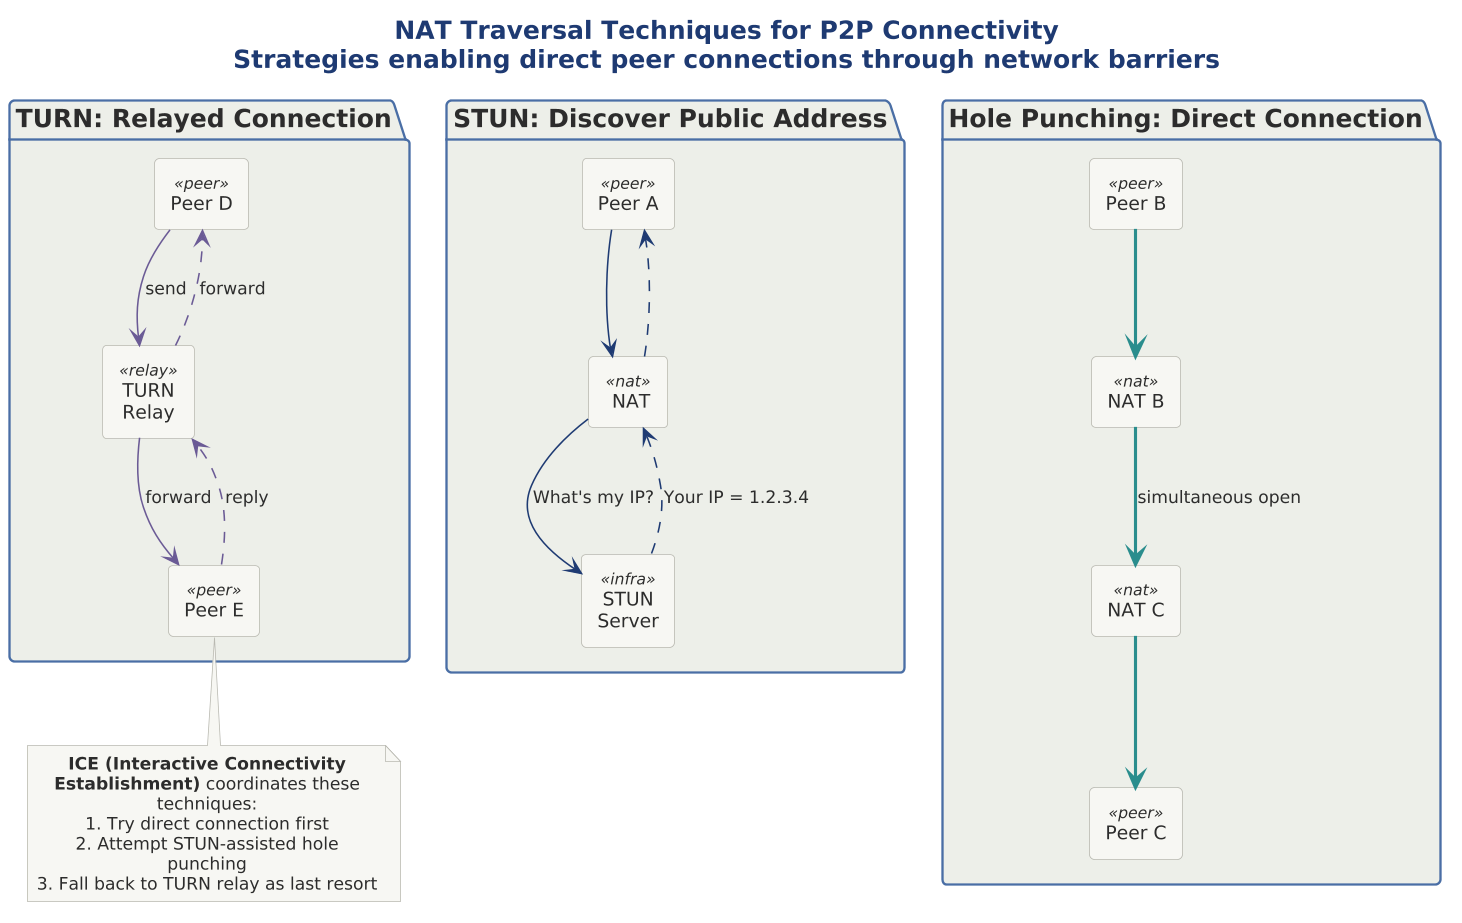

The diagram above was rendered by PlantUML. Its source (embedded in the PNG):
@startuml 09-nat-traversal

scale 1.5625




!include ../../../../../../tooling/styles/plantuml/structural/package-diagram-style.iuml

title <b>NAT Traversal Techniques for P2P Connectivity</b>\nStrategies enabling direct peer connections through network barriers

package "STUN: Discover Public Address" as STUN {
  rectangle "Peer A" as stun_a <<peer>>
  rectangle " NAT " as stun_nat <<nat>>
  rectangle "STUN\nServer" as stun_srv <<infra>>

  stun_a -[$line_primary]-> stun_nat
  stun_nat -[$line_primary]-> stun_srv : What's my IP?
  stun_srv -[$line_primary,dashed]-> stun_nat : Your IP = 1.2.3.4
  stun_nat -[$line_primary,dashed]-> stun_a
}

package "Hole Punching: Direct Connection" as HP {
  rectangle "Peer B" as hp_b <<peer>>
  rectangle "NAT B" as hp_natb <<nat>>
  rectangle "NAT C" as hp_natc <<nat>>
  rectangle "Peer C" as hp_c <<peer>>

  hp_b -[$line_dynamic,bold]-> hp_natb
  hp_natb -[$line_dynamic,bold]-> hp_natc : simultaneous open
  hp_natc -[$line_dynamic,bold]-> hp_c
}

package "TURN: Relayed Connection" as TURN {
  rectangle "Peer D" as turn_d <<peer>>
  rectangle "TURN\nRelay" as turn_relay <<relay>>
  rectangle "Peer E" as turn_e <<peer>>

  turn_d -[$line_alt]-> turn_relay : send
  turn_relay -[$line_alt]-> turn_e : forward
  turn_e -[$line_alt,dashed]-> turn_relay : reply
  turn_relay -[$line_alt,dashed]-> turn_d : forward
}

note bottom
  **ICE (Interactive Connectivity Establishment)** coordinates these techniques:
  1. Try direct connection first
  2. Attempt STUN-assisted hole punching
  3. Fall back to TURN relay as last resort
end note
@enduml